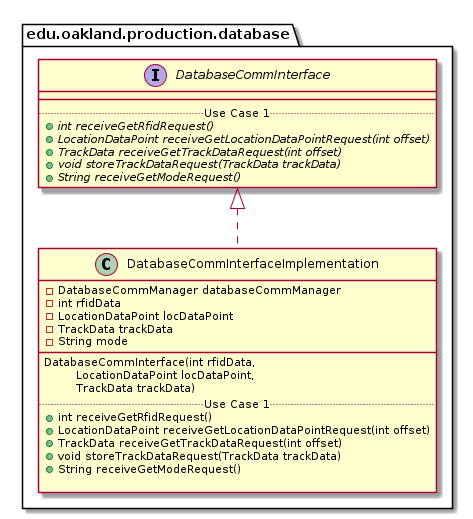

The diagram above was rendered by PlantUML. Its source (embedded in the PNG):
@startuml DatabaseCommInterfaceImplementation_DirectDependencies


package edu.oakland.production.database {
    class DatabaseCommInterfaceImplementation {
        - DatabaseCommManager databaseCommManager
    	- int rfidData
    	- LocationDataPoint locDataPoint
    	- TrackData trackData
    	- String mode
        __
        DatabaseCommInterface(int rfidData, 
        \tLocationDataPoint locDataPoint,
        \tTrackData trackData)
        .. Use Case 1 ..
        + int receiveGetRfidRequest()
        + LocationDataPoint receiveGetLocationDataPointRequest(int offset)
        + TrackData receiveGetTrackDataRequest(int offset)
        + void storeTrackDataRequest(TrackData trackData)
        + String receiveGetModeRequest()

    }
}



package edu.oakland.production.database {
    interface DatabaseCommInterface {
        __
        .. Use Case 1 ..
        {abstract} + int receiveGetRfidRequest()
        {abstract} + LocationDataPoint receiveGetLocationDataPointRequest(int offset)
        {abstract} + TrackData receiveGetTrackDataRequest(int offset)
        {abstract} + void storeTrackDataRequest(TrackData trackData)
        {abstract} + String receiveGetModeRequest()
    }
}

DatabaseCommInterfaceImplementation .up.|> DatabaseCommInterface





@enduml